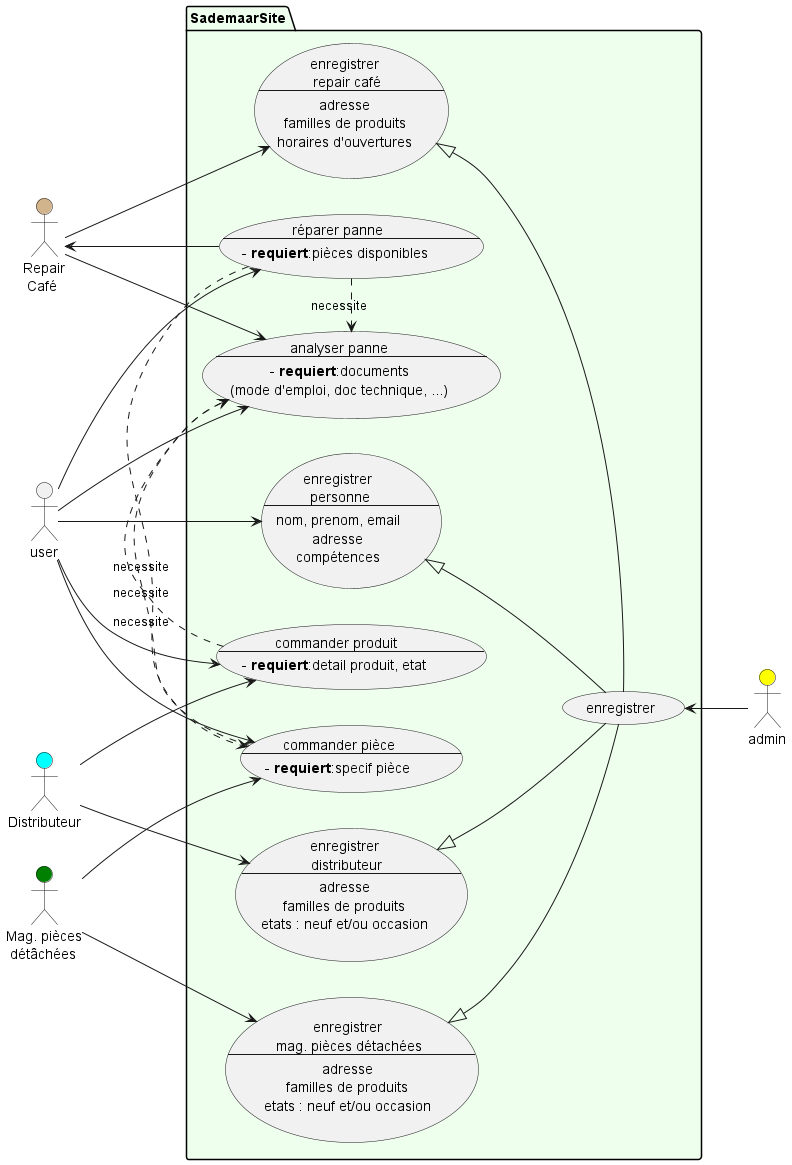

The diagram above was rendered by PlantUML. Its source (embedded in the PNG):
@startuml SADeMMaRUseCaseCoop
'!pragma layout smetana
left to right direction

actor admin  #yellow
actor user as us
actor "Repair\n Café" as rc #tan 
actor "Mag. pièces\n détâchées" as pd #green 
actor "Distributeur" as di #cyan 

'====================================================
package SademaarSite #EEFFEE{ 

'--------------------------------------------------
useCase enregistrerUser as "enregistrer\n personne
--
nom, prenom, email
adresse
compétences
"
useCase enregistrerCafe as "enregistrer\n repair café
--
adresse
familles de produits
horaires d'ouvertures"
'--------------------------------------------------


'--------------------------------------------------

useCase enregistrerPD as "enregistrer\n mag. pièces détachées
--
adresse
familles de produits
etats : neuf et/ou occasion
"   
'--------------------------------------------------


'--------------------------------------------------
useCase enregistrerDistri as "enregistrer\n distributeur
--
adresse
familles de produits
etats : neuf et/ou occasion
"   
'--------------------------------------------------

'--------------------------------------------------
useCase analyserPanne as "analyser panne
--
- **requiert**:documents\n(mode d'emploi, doc technique, ...)
" 
'--------------------------------------------------

'--------------------------------------------------
useCase reparerPanne as "réparer panne
--
- **requiert**:pièces disponibles 
" 
'--------------------------------------------------

'--------------------------------------------------
useCase commanderPart as "commander pièce
--
- **requiert**:specif pièce 
" 
'--------------------------------------------------

'--------------------------------------------------
useCase commanderProduit as "commander produit
--
- **requiert**:detail produit, etat 
" 
'--------------------------------------------------

'--------------------------------------------------
useCase "enregistrer" as enregistrer
'--------------------------------------------------

}
'====================================================

'====================================================
enregistrer <--admin 
enregistrerCafe <|-- enregistrer
rc --> enregistrerCafe
enregistrerPD <|-- enregistrer 
enregistrerPD <-- pd
enregistrerDistri <|-- enregistrer
enregistrerDistri  <-- di  
enregistrerUser <|-- enregistrer
enregistrerUser  <-- us
rc-->analyserPanne
us-->analyserPanne
reparerPanne .> analyserPanne: necessite
commanderPart .> analyserPanne: necessite
commanderProduit .> analyserPanne: necessite
reparerPanne .> commanderPart: necessite
rc<-- reparerPanne
us-->reparerPanne
pd-->commanderPart
us-->commanderPart
di-->commanderProduit
us-->commanderProduit
'====================================================

@enduml